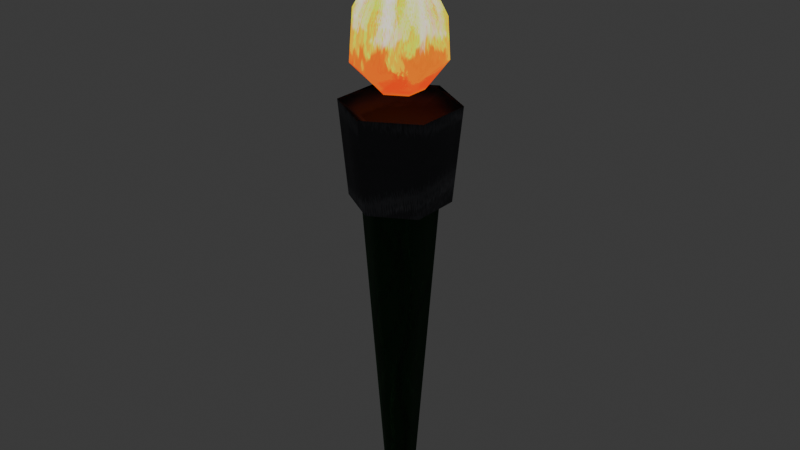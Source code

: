 # Source: Torch.blend  (saved by Blender 5.0.119; exported with 4.5.12 LTS)
import bpy
from mathutils import Matrix  # noqa: F401  (used for matrix-valued properties, if any)

bpy.ops.wm.read_factory_settings(use_empty=True)
scene = bpy.context.scene
scene.name = 'Scene'

# ---- collections
col_collection = bpy.data.collections.new('Collection'); scene.collection.children.link(col_collection)

# ---- images (referenced by path relative to the original .blend; pixels are not part of the script)
import os
ASSET_DIR = os.environ.get("B2B_ASSET_DIR", "")  # directory of the original .blend (textures are referenced by path, not embedded)
HERE = os.path.dirname(os.path.abspath(__file__))  # packed textures are extracted next to this script under _unpacked/

def load_image(name, relpath, width, height, colorspace="sRGB"):
    """Load a texture the original file referenced (path relative to the .blend, or extracted next to this script)."""
    p = next((c for c in (os.path.join(HERE, relpath), os.path.join(ASSET_DIR, relpath)) if relpath and os.path.exists(c)), "")
    if p:
        img = bpy.data.images.load(p, check_existing=True)
        img.name = name
    else:  # same state as the original file: an image datablock whose file is absent (Cycles renders it pink)
        img = bpy.data.images.new(name, width, height)
        img.source = "FILE"
        img.filepath = "//" + (relpath or name)
    img.colorspace_settings.name = colorspace
    return img
img_torch_layer = load_image('torch Layer', '_unpacked/torch_Layer.251c656e.png', 512, 512, 'sRGB')
img_torch_001_layer = load_image('torch.001 Layer', '_unpacked/torch.af64229a.png', 512, 512, 'sRGB')

# ---- materials (node trees are filled in below, after node groups)
mat_torch = bpy.data.materials.new('torch')
mat_torch_001 = bpy.data.materials.new('torch.001')

# ---- node groups
ng_yp_layer_torch_layer = bpy.data.node_groups.new('.yP Layer torch Layer', 'ShaderNodeTree')
_s = ng_yp_layer_torch_layer.interface.new_socket(name='Color', in_out='OUTPUT', socket_type='NodeSocketColor')
_s = ng_yp_layer_torch_layer.interface.new_socket(name='.intensity_value', in_out='INPUT', socket_type='NodeSocketFloat')
_s.subtype = 'FACTOR'
_s.default_value = 1.0
_s.min_value = 0.0
_s.max_value = 1.0
_s.description = 'Layer opacity'
_s = ng_yp_layer_torch_layer.interface.new_socket(name='.channels[0].intensity_value', in_out='INPUT', socket_type='NodeSocketFloat')
_s.subtype = 'FACTOR'
_s.default_value = 1.0
_s.min_value = 0.0
_s.max_value = 1.0
_s.description = 'Layer channel opacity'
_s = ng_yp_layer_torch_layer.interface.new_socket(name='Color', in_out='INPUT', socket_type='NodeSocketColor')
_s = ng_yp_layer_torch_layer.interface.new_socket(name='UVMap UV', in_out='INPUT', socket_type='NodeSocketVector')
_N = ng_yp_layer_torch_layer.nodes; _L = ng_yp_layer_torch_layer.links
n0 = _N.new('NodeFrame'); n0.name = '__yp_info_Frame'; n0.location = (0, 230)
n0.label = 'Part of Ucupaint addon (github.com/ucupumar/ucupaint)'
n0.width = 560
n1 = _N.new('NodeFrame'); n1.name = '__yp_info_Frame.001'; n1.location = (0, 150)
n1.label = 'WARNING: Do NOT edit this group manually!'
n1.width = 450
n2 = _N.new('NodeGroupInput'); n2.name = 'Group Input'; n2.location = (0, 0)
n2.label = 'Start'
n2.width = 250
n3 = _N.new('NodeGroupOutput'); n3.name = 'Group Output'; n3.location = (1350, 0)
n3.label = 'End'
n4 = _N.new('ShaderNodeTexImage'); n4.name = 'Image Texture 6V4V'; n4.location = (350, -200)
n4.label = 'Source'
n4.image = img_torch_layer
n5 = _N.new('ShaderNodeMapping'); n5.name = 'Mapping K0EU'; n5.location = (350, -520)
n5.label = 'Mapping'
n6 = _N.new('ShaderNodeMath'); n6.name = 'Math J3V6'; n6.location = (700, 0)
n6.label = 'Layer Opacity'
n6.operation = 'MULTIPLY'
n7 = _N.new('ShaderNodeMix'); n7.name = 'Mix VNGZ'; n7.location = (1100, 0)
n7.label = 'Blend'
n7.data_type = 'RGBA'
n8 = _N.new('ShaderNodeMath'); n8.name = 'Math 5150'; n8.location = (900, 0)
n8.label = 'Channel Opacity'
n8.operation = 'MULTIPLY'
n9 = _N.new('NodeFrame'); n9.name = '__blend__0'; n9.location = (0, 0)
n9.label = 'Color Blend'
n9.width = 150
n6.parent = n9
n7.parent = n9
n8.parent = n9
_L.new(n2.outputs[3], n5.inputs[0])
_L.new(n5.outputs[0], n4.inputs[0])
_L.new(n2.outputs[1], n6.inputs[0])
_L.new(n2.outputs[0], n6.inputs[1])
_L.new(n4.outputs[1], n8.inputs[0])
_L.new(n6.outputs[0], n8.inputs[1])
_L.new(n4.outputs[0], n7.inputs[7])
_L.new(n8.outputs[0], n7.inputs[0])
_L.new(n2.outputs[2], n7.inputs[6])
_L.new(n7.outputs[2], n3.inputs[0])
n3.is_active_output = True
ng_ucupaint_torch = bpy.data.node_groups.new('Ucupaint torch', 'ShaderNodeTree')
_s = ng_ucupaint_torch.interface.new_socket(name='Color', in_out='OUTPUT', socket_type='NodeSocketColor')
_s = ng_ucupaint_torch.interface.new_socket(name='Color', in_out='INPUT', socket_type='NodeSocketColor')
_s.default_value = (1.0, 1.0, 1.0, 1.0)
_N = ng_ucupaint_torch.nodes; _L = ng_ucupaint_torch.links
n0 = _N.new('NodeGroupInput'); n0.name = 'Group Input'; n0.location = (-200, 0)
n0.label = 'Start'
n1 = _N.new('NodeGroupOutput'); n1.name = 'Group Output'; n1.location = (750, 0)
n1.label = 'End'
n2 = _N.new('NodeFrame'); n2.name = '__yp_info_Frame'; n2.location = (0, 230)
n2.label = 'Created using Ucupaint 2.4.3 (github.com/ucupumar/ucupaint)'
n2.width = 620
n3 = _N.new('NodeFrame'); n3.name = '__yp_info_Frame.001'; n3.location = (0, 150)
n3.label = 'WARNING: Do NOT edit this group manually!'
n3.width = 450
n4 = _N.new('ShaderNodeGroup'); n4.name = 'Group JQW3'; n4.location = (200, 0)
n4.label = 'torch Layer'
n4.width = 300
n4.node_tree = ng_yp_layer_torch_layer
n4.inputs[0].default_value = 1.0
n4.inputs[1].default_value = 1.0
n5 = _N.new('ShaderNodeUVMap'); n5.name = 'UV Map 7W2D'; n5.location = (0, 0)
n5.label = 'UVMap'
n5.uv_map = 'UVMap'
n6 = _N.new('ShaderNodeMix'); n6.name = 'Mix H5KM'; n6.location = (550, 0)
n6.label = 'Clamp'
n6.data_type = 'RGBA'
n6.blend_type = 'MULTIPLY'
n6.clamp_result = True
n6.inputs[0].default_value = 0.0
_L.new(n5.outputs[0], n4.inputs[3])
_L.new(n0.outputs[0], n4.inputs[2])
_L.new(n4.outputs[0], n6.inputs[6])
_L.new(n6.outputs[2], n1.inputs[0])
n1.is_active_output = True
ng_yp_layer_torch_001_layer = bpy.data.node_groups.new('.yP Layer torch.001 Layer', 'ShaderNodeTree')
_s = ng_yp_layer_torch_001_layer.interface.new_socket(name='Color', in_out='OUTPUT', socket_type='NodeSocketColor')
_s = ng_yp_layer_torch_001_layer.interface.new_socket(name='.intensity_value', in_out='INPUT', socket_type='NodeSocketFloat')
_s.subtype = 'FACTOR'
_s.default_value = 1.0
_s.min_value = 0.0
_s.max_value = 1.0
_s.description = 'Layer opacity'
_s = ng_yp_layer_torch_001_layer.interface.new_socket(name='.channels[0].intensity_value', in_out='INPUT', socket_type='NodeSocketFloat')
_s.subtype = 'FACTOR'
_s.default_value = 1.0
_s.min_value = 0.0
_s.max_value = 1.0
_s.description = 'Layer channel opacity'
_s = ng_yp_layer_torch_001_layer.interface.new_socket(name='Color', in_out='INPUT', socket_type='NodeSocketColor')
_s = ng_yp_layer_torch_001_layer.interface.new_socket(name='UVMap UV', in_out='INPUT', socket_type='NodeSocketVector')
_N = ng_yp_layer_torch_001_layer.nodes; _L = ng_yp_layer_torch_001_layer.links
n0 = _N.new('NodeFrame'); n0.name = '__yp_info_Frame'; n0.location = (0, 230)
n0.label = 'Part of Ucupaint addon (github.com/ucupumar/ucupaint)'
n0.width = 560
n1 = _N.new('NodeFrame'); n1.name = '__yp_info_Frame.001'; n1.location = (0, 150)
n1.label = 'WARNING: Do NOT edit this group manually!'
n1.width = 450
n2 = _N.new('NodeGroupInput'); n2.name = 'Group Input'; n2.location = (0, 0)
n2.label = 'Start'
n2.width = 250
n3 = _N.new('NodeGroupOutput'); n3.name = 'Group Output'; n3.location = (1350, 0)
n3.label = 'End'
n4 = _N.new('ShaderNodeTexImage'); n4.name = 'Image Texture E7P7'; n4.location = (350, -200)
n4.label = 'Source'
n4.image = img_torch_001_layer
n5 = _N.new('ShaderNodeMapping'); n5.name = 'Mapping YFDR'; n5.location = (350, -520)
n5.label = 'Mapping'
n6 = _N.new('ShaderNodeMath'); n6.name = 'Math EB96'; n6.location = (700, 0)
n6.label = 'Layer Opacity'
n6.operation = 'MULTIPLY'
n7 = _N.new('ShaderNodeMix'); n7.name = 'Mix PD7T'; n7.location = (1100, 0)
n7.label = 'Blend'
n7.data_type = 'RGBA'
n8 = _N.new('ShaderNodeMath'); n8.name = 'Math 4B07'; n8.location = (900, 0)
n8.label = 'Channel Opacity'
n8.operation = 'MULTIPLY'
n9 = _N.new('NodeFrame'); n9.name = '__blend__0'; n9.location = (0, 0)
n9.label = 'Color Blend'
n9.width = 150
n6.parent = n9
n7.parent = n9
n8.parent = n9
_L.new(n2.outputs[3], n5.inputs[0])
_L.new(n5.outputs[0], n4.inputs[0])
_L.new(n2.outputs[1], n6.inputs[0])
_L.new(n2.outputs[0], n6.inputs[1])
_L.new(n4.outputs[1], n8.inputs[0])
_L.new(n6.outputs[0], n8.inputs[1])
_L.new(n4.outputs[0], n7.inputs[7])
_L.new(n8.outputs[0], n7.inputs[0])
_L.new(n2.outputs[2], n7.inputs[6])
_L.new(n7.outputs[2], n3.inputs[0])
n3.is_active_output = True
ng_ucupaint_torch_001 = bpy.data.node_groups.new('Ucupaint torch.001', 'ShaderNodeTree')
_s = ng_ucupaint_torch_001.interface.new_socket(name='Color', in_out='OUTPUT', socket_type='NodeSocketColor')
_s = ng_ucupaint_torch_001.interface.new_socket(name='Color', in_out='INPUT', socket_type='NodeSocketColor')
_s.default_value = (1.0, 1.0, 1.0, 1.0)
_N = ng_ucupaint_torch_001.nodes; _L = ng_ucupaint_torch_001.links
n0 = _N.new('NodeGroupInput'); n0.name = 'Group Input'; n0.location = (-200, 0)
n0.label = 'Start'
n1 = _N.new('NodeGroupOutput'); n1.name = 'Group Output'; n1.location = (750, 0)
n1.label = 'End'
n2 = _N.new('NodeFrame'); n2.name = '__yp_info_Frame'; n2.location = (0, 230)
n2.label = 'Created using Ucupaint 2.4.3 (github.com/ucupumar/ucupaint)'
n2.width = 620
n3 = _N.new('NodeFrame'); n3.name = '__yp_info_Frame.001'; n3.location = (0, 150)
n3.label = 'WARNING: Do NOT edit this group manually!'
n3.width = 450
n4 = _N.new('ShaderNodeGroup'); n4.name = 'Group TL6V'; n4.location = (200, 0)
n4.label = 'torch.001 Layer'
n4.width = 300
n4.node_tree = ng_yp_layer_torch_001_layer
n4.inputs[0].default_value = 1.0
n4.inputs[1].default_value = 1.0
n5 = _N.new('ShaderNodeUVMap'); n5.name = 'UV Map IXPW'; n5.location = (0, 0)
n5.label = 'UVMap'
n5.uv_map = 'UVMap'
n6 = _N.new('ShaderNodeMix'); n6.name = 'Mix GNCJ'; n6.location = (550, 0)
n6.label = 'Clamp'
n6.data_type = 'RGBA'
n6.blend_type = 'MULTIPLY'
n6.clamp_result = True
n6.inputs[0].default_value = 0.0
_L.new(n5.outputs[0], n4.inputs[3])
_L.new(n0.outputs[0], n4.inputs[2])
_L.new(n4.outputs[0], n6.inputs[6])
_L.new(n6.outputs[2], n1.inputs[0])
n1.is_active_output = True

# ---- material node trees
mat_torch.use_nodes = True; mat_torch.node_tree.nodes.clear()
_N = mat_torch.node_tree.nodes; _L = mat_torch.node_tree.links
n0 = _N.new('ShaderNodeGroup'); n0.name = 'Group'; n0.location = (0, 0)
n0.node_tree = ng_ucupaint_torch
n0.inputs[0].default_value = (0.007288, 0.04938, 0.01166, 1.0)
n1 = _N.new('ShaderNodeBsdfPrincipled'); n1.name = 'Principled BSDF'; n1.location = (200, 0)
n1.inputs[2].default_value = 1.0
n2 = _N.new('ShaderNodeOutputMaterial'); n2.name = 'Material Output'; n2.location = (470, 0)
_L.new(n1.outputs[0], n2.inputs[0])
_L.new(n0.outputs[0], n1.inputs[0])
n2.is_active_output = True
mat_torch_001.use_nodes = True; mat_torch_001.node_tree.nodes.clear()
_N = mat_torch_001.node_tree.nodes; _L = mat_torch_001.node_tree.links
n0 = _N.new('ShaderNodeGroup'); n0.name = 'Group'; n0.location = (0, 0)
n0.node_tree = ng_ucupaint_torch_001
n0.inputs[0].default_value = (1.0, 0.5312, 0.0, 1.0)
n1 = _N.new('ShaderNodeEmission'); n1.name = 'Emission'; n1.location = (200, 0)
n2 = _N.new('ShaderNodeOutputMaterial'); n2.name = 'Material Output'; n2.location = (400, 0)
n3 = _N.new('ShaderNodeBsdfPrincipled'); n3.name = 'Principled BSDF'; n3.location = (-362, -82)
_L.new(n1.outputs[0], n2.inputs[0])
_L.new(n0.outputs[0], n1.inputs[0])
n2.is_active_output = True

# ---- world
world_world = bpy.data.worlds.new('World'); scene.world = world_world
world_world.use_nodes = True; world_world.node_tree.nodes.clear()
_N = world_world.node_tree.nodes; _L = world_world.node_tree.links
n0 = _N.new('ShaderNodeOutputWorld'); n0.name = 'World Output'; n0.location = (200, 100)
n1 = _N.new('ShaderNodeBackground'); n1.name = 'Background'; n1.location = (-200, 100)
n1.inputs[0].default_value = (0.05088, 0.05088, 0.05088, 1.0)
_L.new(n1.outputs[0], n0.inputs[0])
n0.is_active_output = True
world_world.color = (0.05088, 0.05088, 0.05088)
world_world.sun_shadow_jitter_overblur = 0.0

# ---- meshes
me_cylinder = bpy.data.meshes.new('Cylinder')
me_cylinder.from_pydata([(0.0, 0.6053, -1.0), (-6.887e-08, 2.179, 0.9168), (0.5242, 0.3026, -1.0), (1.887, 1.089, 0.9168), (0.5242, -0.3026, -1.0), (1.887, -1.089, 0.9168), (0.0, -0.6053, -1.0), (-6.887e-08, -2.179, 0.9168), (-0.5242, -0.3026, -1.0), (-1.887, -1.089, 0.9168), (-0.5242, 0.3026, -1.0), (-1.887, 1.089, 0.9168), (5.064e-07, 2.562, 1.447), (2.218, 1.281, 1.447), (2.218, -1.281, 1.447), (5.064e-07, -2.562, 1.447), (-2.218, -1.281, 1.447), (-2.218, 1.281, 1.447), (1.446, 0.8349, 0.9327), (0.0, 1.67, 0.9327), (1.446, -0.8349, 0.9327), (0.0, -1.67, 0.9327), (-1.446, -0.8349, 0.9327), (-1.446, 0.8349, 0.9327), (1.334, 0.7703, 1.361), (4.313e-07, 1.541, 1.361), (1.334, -0.7703, 1.361), (4.313e-07, -1.541, 1.361), (-1.334, -0.7703, 1.361), (-1.334, 0.7703, 1.361)], [], [(0, 19, 18, 2), (2, 18, 20, 4), (4, 20, 21, 6), (6, 21, 22, 8), (5, 3, 13, 14), (8, 22, 23, 10), (10, 23, 19, 0), (0, 2, 4, 6, 8, 10), (11, 9, 16, 17), (3, 1, 12, 13), (7, 5, 14, 15), (1, 11, 17, 12), (9, 7, 15, 16), (1, 3, 18, 19), (3, 5, 20, 18), (5, 7, 21, 20), (7, 9, 22, 21), (9, 11, 23, 22), (11, 1, 19, 23), (13, 12, 25, 24), (14, 13, 24, 26), (15, 14, 26, 27), (16, 15, 27, 28), (17, 16, 28, 29), (12, 17, 29, 25), (24, 25, 29, 28, 27, 26)])
me_cylinder.polygons.foreach_set('use_smooth', [True] * 26)
_uv = me_cylinder.uv_layers.new(name='UVMap')
_uv.uv.foreach_set('vector', [0.03641, 0.6545, 0.2059, 0.784, 0.1325, 0.9107, 3.797e-08, 0.7024, 8.285e-09, 0.3077, 0.112, 0.09737, 0.1946, 0.2204, 0.03549, 0.3535, 0.03549, 0.3535, 0.1946, 0.2204, 0.2433, 0.3583, 0.05579, 0.4224, 0.05579, 0.4224, 0.2433, 0.3583, 0.2607, 0.5013, 0.06261, 0.5029, 0.2307, 0.2008, 0.1385, 0.04664, 0.1927, -1.896e-09, 0.2804, 0.1779, 0.06261, 0.5029, 0.2607, 0.5013, 0.2491, 0.6446, 0.05629, 0.5842, 0.05629, 0.5842, 0.2491, 0.6446, 0.2059, 0.784, 0.03641, 0.6545, 0.44, 0.9506, 0.4669, 0.9039, 0.5209, 0.9039, 0.5478, 0.9506, 0.5209, 0.9973, 0.4669, 0.9973, 0.29, 0.6516, 0.3045, 0.5002, 0.36, 0.4992, 0.3429, 0.6613, 0.1625, 0.9591, 0.2431, 0.8016, 0.294, 0.8218, 0.2208, 1.0, 0.2838, 0.3495, 0.2307, 0.2008, 0.2804, 0.1779, 0.3379, 0.3371, 0.2431, 0.8016, 0.29, 0.6516, 0.3429, 0.6613, 0.294, 0.8218, 0.3045, 0.5002, 0.2838, 0.3495, 0.3379, 0.3371, 0.36, 0.4992, 0.2431, 0.8016, 0.1625, 0.9591, 0.1325, 0.9107, 0.2059, 0.784, 0.1385, 0.04664, 0.2307, 0.2008, 0.1946, 0.2204, 0.112, 0.09737, 0.2307, 0.2008, 0.2838, 0.3495, 0.2433, 0.3583, 0.1946, 0.2204, 0.2838, 0.3495, 0.3045, 0.5002, 0.2607, 0.5013, 0.2433, 0.3583, 0.3045, 0.5002, 0.29, 0.6516, 0.2491, 0.6446, 0.2607, 0.5013, 0.29, 0.6516, 0.2431, 0.8016, 0.2059, 0.784, 0.2491, 0.6446, 0.2208, 1.0, 0.294, 0.8218, 0.3779, 0.8286, 0.3287, 0.9806, 0.2804, 0.1779, 0.1927, -1.896e-09, 0.2906, 0.01646, 0.3546, 0.1483, 0.3379, 0.3371, 0.2804, 0.1779, 0.3546, 0.1483, 0.4139, 0.3084, 0.36, 0.4992, 0.3379, 0.3371, 0.4139, 0.3084, 0.44, 0.4825, 0.3429, 0.6613, 0.36, 0.4992, 0.44, 0.4825, 0.4252, 0.6591, 0.294, 0.8218, 0.3429, 0.6613, 0.4252, 0.6591, 0.3779, 0.8286, 0.5086, 0.749, 0.44, 0.6302, 0.5086, 0.5114, 0.6458, 0.5114, 0.7144, 0.6302, 0.6458, 0.749])
me_cylinder.materials.append(mat_torch)
me_cylinder.update()
me_cylinder_001 = bpy.data.meshes.new('Cylinder.001')
me_cylinder_001.from_pydata([(0.8694, 0.502, 1.523), (1.164e-06, 1.004, 1.523), (0.8694, -0.502, 1.523), (1.733, 0.9527, 1.686), (0.006019, 1.956, 1.655), (1.727, -1.058, 1.695), (1.561, 1.011, 1.898), (1.635, -0.8421, 1.875), (-0.07386, 1.854, 1.936), (0.7973, 0.4603, 2.133), (0.7973, -0.4603, 2.133), (1.169e-06, 0.9207, 2.133), (1.848e-06, -1.093e-07, 2.516), (1.169e-06, -0.9207, 2.133), (-0.7973, -0.4603, 2.133), (-0.7973, 0.4603, 2.133), (-1.635, 0.8421, 1.951), (-1.561, -1.011, 1.928), (-1.727, 0.9478, 1.634), (-1.733, -1.063, 1.644), (-0.8694, 0.502, 1.523), (-0.8694, -0.502, 1.523), (1.164e-06, -1.004, 1.523), (-0.006017, -2.066, 1.674), (0.07386, -1.854, 1.89)], [], [(0, 1, 4, 3), (0, 2, 22, 21, 20, 1), (2, 0, 3, 5), (3, 4, 8, 6), (5, 3, 6, 7), (7, 6, 9, 10), (6, 8, 11, 9), (10, 9, 12), (9, 11, 12), (11, 15, 12), (13, 10, 12), (14, 13, 12), (15, 14, 12), (8, 16, 15, 11), (16, 17, 14, 15), (4, 18, 16, 8), (18, 19, 17, 16), (20, 21, 19, 18), (1, 20, 18, 4), (21, 22, 23, 19), (22, 2, 5, 23), (23, 5, 7, 24), (19, 23, 24, 17), (17, 24, 13, 14), (24, 7, 10, 13)])
me_cylinder_001.polygons.foreach_set('use_smooth', [True] * 25)
_uv = me_cylinder_001.uv_layers.new(name='UVMap')
_uv.uv.foreach_set('vector', [0.8402, 0.2334, 0.7249, 0.2509, 0.7252, 0.1838, 0.8737, 0.1322, 0.44, 0.8265, 0.4847, 0.749, 0.5741, 0.749, 0.6188, 0.8265, 0.5741, 0.9039, 0.4847, 0.9039, 0.5764, 0.5114, 0.4782, 0.4903, 0.44, 0.3996, 0.5913, 0.4351, 0.8737, 0.1322, 0.7252, 0.1838, 0.7174, 0.1597, 0.8544, 0.1142, 0.5913, 0.4351, 0.44, 0.3996, 0.4438, 0.3693, 0.5817, 0.4132, 0.5817, 0.4132, 0.4438, 0.3693, 0.5281, 0.3009, 0.6051, 0.3369, 0.8544, 0.1142, 0.7174, 0.1597, 0.7055, 0.08432, 0.7762, 0.04624, 0.6051, 0.3369, 0.5281, 0.3009, 0.6435, 0.2509, 0.7762, 0.04624, 0.7055, 0.08432, 0.6669, 6.364e-09, 0.7055, 0.08432, 0.6209, 0.07834, 0.6669, 6.364e-09, 0.6925, 0.3273, 0.6051, 0.3369, 0.6435, 0.2509, 0.7633, 0.2878, 0.6925, 0.3273, 0.6435, 0.2509, 0.6209, 0.07834, 0.547, 0.03231, 0.6669, 6.364e-09, 0.7174, 0.1597, 0.5881, 0.1459, 0.6209, 0.07834, 0.7055, 0.08432, 0.5881, 0.1459, 0.4562, 0.09201, 0.547, 0.03231, 0.6209, 0.07834, 0.7252, 0.1838, 0.5862, 0.1742, 0.5881, 0.1459, 0.7174, 0.1597, 0.5862, 0.1742, 0.44, 0.1248, 0.4562, 0.09201, 0.5881, 0.1459, 0.5968, 0.2509, 0.4772, 0.2323, 0.44, 0.1248, 0.5862, 0.1742, 0.7249, 0.2509, 0.5968, 0.2509, 0.5862, 0.1742, 0.7252, 0.1838, 0.8223, 0.4904, 0.7195, 0.5114, 0.7191, 0.4195, 0.8696, 0.3928, 0.7195, 0.5114, 0.5764, 0.5114, 0.5913, 0.4351, 0.7191, 0.4195, 0.7191, 0.4195, 0.5913, 0.4351, 0.5817, 0.4132, 0.7091, 0.3983, 0.8696, 0.3928, 0.7191, 0.4195, 0.7091, 0.3983, 0.8509, 0.3576, 0.8509, 0.3576, 0.7091, 0.3983, 0.6925, 0.3273, 0.7633, 0.2878, 0.7091, 0.3983, 0.5817, 0.4132, 0.6051, 0.3369, 0.6925, 0.3273])
me_cylinder_001.materials.append(mat_torch_001)
me_cylinder_001.update()

# ---- objects
ob_torch = bpy.data.objects.new('torch', me_cylinder)
ob_torch_fire = bpy.data.objects.new('torch fire', me_cylinder_001)

# ---- transforms, parenting, visibility, modifiers, constraints
ob_torch.location = (0.0, 0.0, 0.334)
ob_torch.scale = (0.04042, 0.04042, 0.3211)
ob_torch_fire.location = (0.0, 0.0, 0.334)
ob_torch_fire.scale = (0.04042, 0.04042, 0.3211)

# ---- collection membership
col_collection.objects.link(ob_torch)
col_collection.objects.link(ob_torch_fire)

# ---- scene / render settings (as saved in the file)
scene.frame_start = 1; scene.frame_end = 250; scene.frame_set(1)
scene.render.engine = 'BLENDER_EEVEE_NEXT'
scene.render.bake_bias = 0.0
scene.render.bake_samples = 0
scene.cycles.sampling_pattern = 'TABULATED_SOBOL'
scene.eevee.use_volume_custom_range = False
bpy.context.view_layer.update()

# ---- added for rendering (the .blend has no active camera): camera
cam_auto = bpy.data.cameras.new('AutoCamera')
cam_auto.lens = 50.0
cam_auto.sensor_width = 36.0
cam_auto.clip_end = 1000.0
ob_auto_camera = bpy.data.objects.new('AutoCamera', cam_auto)
scene.collection.objects.link(ob_auto_camera)
ob_auto_camera.location = (1.07473, -1.28968, 1.43708)
ob_auto_camera.rotation_euler = (1.09748, -7.21219e-08, 0.694738)
scene.camera = ob_auto_camera
bpy.context.view_layer.update()
